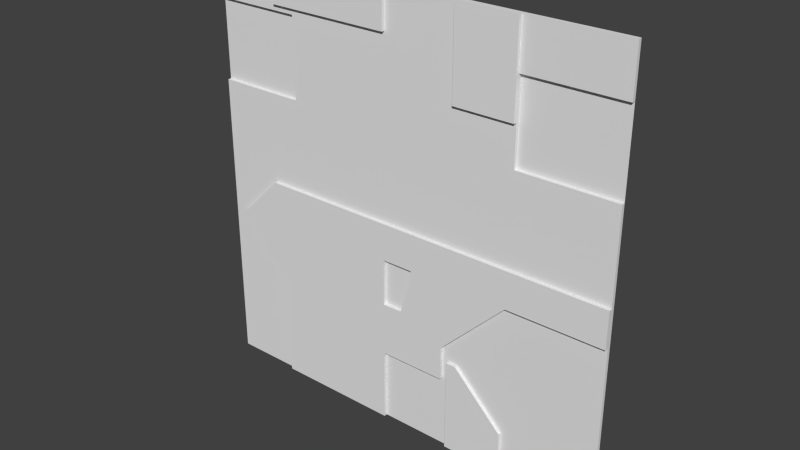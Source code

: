 # Source: reac2_1b.blend  (saved by Blender 2.76.0; exported with 4.5.12 LTS)
import bpy
from mathutils import Matrix  # noqa: F401  (used for matrix-valued properties, if any)

bpy.ops.wm.read_factory_settings(use_empty=True)
scene = bpy.context.scene
scene.name = 'Scene'

# ---- collections
col_collection_1 = bpy.data.collections.new('Collection 1'); scene.collection.children.link(col_collection_1)

# ---- materials (node trees are filled in below, after node groups)
mat_reac2_1b = bpy.data.materials.new('reac2_1b')
mat_reac2_1b.alpha_threshold = 0.0
mat_reac2_1b.use_transparent_shadow = False
mat_reac2_1b.roughness = 0.5

# ---- material node trees

# ---- world
world_world = bpy.data.worlds.new('World'); scene.world = world_world
world_world.color = (0.05088, 0.05088, 0.05088)
world_world.use_sun_shadow = False
world_world.sun_shadow_jitter_overblur = 0.0
world_world.cycles.sampling_method = 'MANUAL'
world_world.cycles.sample_map_resolution = 256

# ---- meshes
me_reac2_1b = bpy.data.meshes.new('reac2_1b')
me_reac2_1b.from_pydata([(-1.28, 1.28, -1.28), (1.28, 1.28, -1.28), (-1.28, 1.28, 1.28), (1.28, 1.28, 1.28), (-0.09999, 1.28, -1.28), (-0.09999, 1.28, 1.28), (-0.86, 1.28, 1.28), (-0.86, 1.28, -1.28), (0.7, 1.24, -0.24), (0.34, 1.24, 0.76), (-1.28, 1.28, -0.3799), (0.7, 1.24, 0.76), (0.46, 1.24, -0.02001), (0.7, 1.24, -0.02005), (1.28, 1.28, -0.24), (-1.28, 1.28, -0.01992), (1.28, 1.28, -0.02015), (0.05281, 1.24, -0.01992), (0.34, 1.24, -0.01998), (0.1105, 1.24, -0.24), (0.34, 1.24, -0.24), (0.7, 1.28, 0.72), (-1.28, 1.28, -0.24), (-0.7401, 1.24, 1.04), (-0.5, 1.24, -0.24), (0.7, 1.28, 1.28), (0.7, 1.28, 0.76), (1.28, 1.24, -0.02015), (0.34, 1.28, 1.28), (1.28, 1.24, -0.24), (0.34, 1.28, -1.28), (-0.86, 1.24, -0.24), (-0.92, 1.24, -0.01992), (-0.2201, 1.24, 1.04), (-1.19, 1.24, -0.29), (-1.14, 1.24, -0.24), (-0.86, 1.24, -0.62), (0.7, 1.28, -1.28), (0.7, 1.24, 1.28), (-0.86, 1.24, -0.01992), (0.7, 1.24, 1.0), (-0.86, 1.28, 0.52), (-1.28, 1.28, 0.52), (-0.7401, 1.28, 0.52), (1.28, 1.28, 0.52), (0.7, 1.28, 0.52), (-0.86, 1.24, 1.04), (-0.86, 1.24, 1.28), (-0.7401, 1.24, 1.28), (-0.09999, 1.24, 1.28), (-0.7401, 1.28, 1.28), (-1.28, 1.28, 1.0), (-0.86, 1.28, 1.0), (-0.7401, 1.28, 1.0), (0.9677, 1.28, 1.0), (1.28, 1.28, 1.0), (-0.09999, 1.24, 1.04), (0.7, 1.28, 1.0), (0.99, 1.28, 1.0), (-0.09999, 1.24, -1.28), (-0.86, 1.24, -1.28), (-1.28, 1.26, -0.3799), (-1.28, 1.26, -1.28), (0.7, 1.26, -1.28), (1.28, 1.26, -1.28), (1.28, 1.26, 1.0), (1.28, 1.26, 1.28), (-0.86, 1.26, 1.28), (-1.28, 1.26, 1.28), (-0.86, 1.26, -1.28), (-0.09999, 1.26, -1.28), (0.34, 1.26, 1.28), (-0.09999, 1.26, 1.28), (-0.09999, 1.26, 1.04), (-0.7401, 1.26, 1.28), (-0.86, 1.26, 1.04), (-0.7201, 1.26, -0.01992), (-1.28, 1.26, -0.24), (-1.19, 1.26, -0.29), (-0.86, 1.26, -0.62), (-1.14, 1.26, -0.24), (-0.86, 1.26, 1.0), (-0.09999, 1.26, 1.0), (-0.2201, 1.26, 1.04), (1.28, 1.26, -0.24), (-0.09999, 1.26, -0.24), (-0.92, 1.26, -0.01992), (-0.09999, 1.26, -0.01992), (-1.28, 1.26, 0.52), (-1.28, 1.26, -0.01992), (1.28, 1.26, -0.02015), (-1.02, 1.26, -0.01992), (0.05281, 1.26, -0.01992), (-0.86, 1.26, 0.1401), (-0.7401, 1.26, 1.04), (-0.2601, 1.26, 1.0), (-0.09999, 1.26, 0.72), (-0.7401, 1.26, 0.52), (-0.5401, 1.26, 0.72), (0.34, 1.26, 0.72), (0.99, 1.26, 1.0), (-1.24, 1.26, -0.24), (-0.09999, 1.26, 0.22), (-0.78, 1.26, 0.22), (0.7, 1.26, -0.02005), (0.46, 1.26, -0.02001), (0.7, 1.26, 1.28), (0.7, 1.26, 1.0), (0.9677, 1.26, 1.0), (-0.09999, 1.26, 0.76), (0.34, 1.26, 0.76), (0.7, 1.26, 0.76), (0.34, 1.26, 1.0), (0.34, 1.26, -1.28), (0.7, 1.26, -0.24), (0.7, 1.26, 0.72), (0.34, 1.26, -0.72), (0.7, 1.26, 0.52), (0.7, 1.26, -1.02), (0.7, 1.26, -0.72), (0.4, 1.26, -0.72), (-0.86, 1.26, 0.52), (1.28, 1.26, 0.52), (-0.7401, 1.26, 1.0), (-1.28, 1.26, 1.0), (0.34, 1.24, -0.72), (0.34, 1.24, -1.28), (0.7, 1.24, -1.28), (0.7, 1.24, -1.02), (0.4, 1.24, -0.72), (-0.09999, 1.26, -0.84), (-0.09999, 1.24, -0.01992), (-0.7201, 1.24, -0.01992), (0.34, 1.24, 1.28), (0.34, 1.24, 1.0), (0.3, 1.26, -0.84), (0.3, 1.24, -0.24), (0.3, 1.26, -0.64), (0.34, 1.26, -0.5999), (0.09126, 1.26, -0.24), (-0.09999, 1.26, -0.52), (0.09126, 1.24, -0.24), (0.02061, 1.26, -0.52), (-0.09999, 1.24, -0.84), (-0.09999, 1.24, -0.64), (-0.09999, 1.24, -0.52), (-0.09999, 1.24, -0.24), (0.3, 1.24, -0.84), (0.3, 1.24, -0.64), (0.34, 1.24, -0.5999), (0.02061, 1.24, -0.52)], [], [(111, 107, 40, 11), (40, 134, 9, 11), (48, 23, 33, 56, 49), (128, 129, 125, 126, 127), (70, 113, 116, 135, 130), (13, 8, 29, 27), (18, 20, 8, 13, 12), (17, 19, 136, 20, 18), (35, 31, 39, 32), (31, 24, 132, 39), (107, 106, 38, 40), (46, 23, 48, 47), (34, 36, 31, 35), (60, 59, 143, 144, 24, 31, 36), (16, 44, 122, 90), (4, 30, 113, 70), (21, 26, 111, 115), (55, 3, 66, 65), (44, 45, 117, 122), (30, 37, 63, 113), (37, 1, 64, 63), (26, 57, 107, 111), (41, 42, 88, 121), (22, 10, 61, 77), (43, 41, 121, 97), (10, 0, 62, 61), (26, 21, 58, 54), (25, 28, 71, 106), (1, 14, 84, 64), (52, 53, 123, 81), (58, 55, 65, 100), (15, 22, 77, 89), (42, 41, 52, 51), (51, 52, 81, 124), (53, 43, 97, 123), (0, 7, 69, 62), (3, 25, 106, 66), (54, 58, 100, 108), (41, 43, 53, 52), (45, 44, 55, 58, 21), (50, 6, 67, 74), (2, 51, 124, 68), (28, 5, 72, 71), (57, 54, 108, 107), (54, 57, 26), (14, 16, 90, 84), (7, 4, 70, 69), (45, 21, 115, 117), (5, 50, 74, 72), (42, 15, 89, 88), (6, 2, 68, 67), (120, 116, 125, 129), (62, 69, 79, 78, 61), (61, 78, 80, 101, 77), (83, 73, 56, 33), (87, 76, 132, 131), (86, 80, 35, 32), (85, 139, 141, 146), (121, 88, 89, 77, 101, 91, 93), (96, 99, 110, 109), (98, 96, 109, 82, 95), (142, 140, 145, 150), (104, 105, 12, 13), (63, 118, 128, 127), (78, 79, 36, 34), (91, 101, 80, 86), (97, 121, 93, 103), (80, 78, 34, 35), (72, 74, 48, 49), (76, 87, 102, 103, 93, 91, 86), (79, 69, 60, 36), (106, 107, 108, 66), (109, 110, 112, 82), (106, 71, 133, 38), (140, 85, 146, 145), (75, 94, 23, 46), (110, 99, 115, 111), (104, 90, 122, 117), (114, 119, 118, 63, 64, 84), (119, 120, 118), (113, 63, 127, 126), (133, 134, 40, 38), (90, 104, 13, 27), (94, 123, 95, 83), (124, 81, 75, 67, 68), (81, 123, 94, 75), (95, 82, 73, 83), (82, 112, 71, 72, 73), (108, 100, 66), (114, 84, 29, 8), (100, 65, 66), (95, 123, 97, 98), (118, 120, 129, 128), (32, 39, 132, 76, 86), (112, 110, 9, 134), (110, 111, 11, 9), (69, 70, 59, 60), (84, 90, 27, 29), (73, 72, 49, 56), (146, 24, 144, 145), (74, 67, 47, 48), (67, 75, 46, 47), (116, 113, 126, 125), (70, 130, 143, 59), (94, 83, 33, 23), (146, 141, 19, 17, 131), (131, 132, 24, 146), (92, 87, 131, 17), (97, 103, 102, 96, 98), (18, 12, 105, 92, 17), (71, 112, 134, 133), (114, 138, 116, 120, 119), (138, 137, 135, 116), (140, 142, 139, 85), (20, 149, 8), (143, 147, 148, 136, 19, 141, 150, 145, 144), (136, 148, 149, 20), (135, 137, 148, 147), (139, 142, 150, 141), (138, 114, 8, 149), (137, 138, 149, 148), (130, 135, 147, 143), (87, 92, 105, 104, 117, 115, 99, 96, 102)])
_uv = me_reac2_1b.uv_layers.new(name='UVMap')
_uv.uv.foreach_set('vector', [0.7734, 0.7969, 0.7734, 0.8906, 0.7734, 0.8906, 0.7734, 0.7969, 0.7734, 0.8906, 0.6328, 0.8906, 0.6328, 0.7969, 0.7734, 0.7969, 0.2109, 1.0, 0.2109, 0.9063, 0.414, 0.9063, 0.4609, 0.9063, 0.4609, 1.0, 0.7734, 0.1016, 0.6562, 0.2188, 0.6328, 0.2188, 0.6328, 0.0, 0.7734, 0.0, 0.4609, 0.0, 0.6328, 0.0, 0.6328, 0.2188, 0.6172, 0.1719, 0.4609, 0.1719, 0.7734, 0.4922, 0.7734, 0.4062, 1.0, 0.4062, 1.0, 0.4921, 0.6328, 0.4922, 0.6328, 0.4062, 0.7734, 0.4062, 0.7734, 0.4922, 0.6797, 0.4922, 0.5206, 0.4922, 0.5432, 0.4062, 0.6172, 0.4062, 0.6328, 0.4062, 0.6328, 0.4922, 0.05466, 0.4062, 0.1641, 0.4062, 0.1641, 0.4922, 0.1406, 0.4922, 0.1641, 0.4062, 0.3047, 0.4062, 0.2187, 0.4922, 0.1641, 0.4922, 0.7734, 0.8906, 0.7734, 1.0, 0.7734, 1.0, 0.7734, 0.8906, 0.1641, 0.9063, 0.2109, 0.9063, 0.2109, 1.0, 0.1641, 1.0, 0.03514, 0.3867, 0.1641, 0.2578, 0.1641, 0.4062, 0.05466, 0.4062, 0.1641, 0.0, 0.4609, 0.0, 0.4609, 0.1719, 0.4609, 0.25, 0.3047, 0.4062, 0.1641, 0.4062, 0.1641, 0.2578, 0.998, 0.4921, 0.998, 0.7031, 0.998, 0.7031, 0.998, 0.4921, 0.4609, 0.0, 0.6328, 0.0, 0.6328, 0.0, 0.4609, 0.0, 0.7734, 0.7813, 0.7734, 0.7969, 0.7734, 0.7969, 0.7734, 0.7813, 0.998, 0.8906, 0.998, 1.0, 0.998, 1.0, 0.998, 0.8906, 1.0, 0.7031, 0.7734, 0.7031, 0.7734, 0.7031, 1.0, 0.7031, 0.6328, 0.0009766, 0.7734, 0.0009766, 0.7734, 0.0009766, 0.6328, 0.0009766, 0.7734, 0.0, 1.0, 0.0, 1.0, 0.0, 0.7734, 0.0, 0.8067, 0.9141, 0.8067, 0.9776, 0.8067, 0.9776, 0.8067, 0.9141, 0.1641, 0.7031, 0.0, 0.7031, 0.0, 0.7031, 0.1641, 0.7031, 0.0, 0.4062, 0.0, 0.3516, 0.0, 0.3516, 0.0, 0.4062, 0.2109, 0.7031, 0.1641, 0.7031, 0.1641, 0.7031, 0.2109, 0.7031, 0.0, 0.3516, 0.0, 0.0, 0.0, 0.0, 0.0, 0.3516, 0.7734, 0.7969, 0.7734, 0.7813, 0.8867, 0.8906, 0.878, 0.8906, 0.7734, 0.999, 0.6328, 0.999, 0.6328, 0.999, 0.7734, 0.999, 0.998, 0.0, 0.998, 0.4062, 0.998, 0.4062, 0.998, 0.0, 0.1138, 0.9512, 0.1395, 0.9512, 0.1395, 0.9512, 0.1138, 0.9512, 0.9242, 0.8992, 0.9607, 0.8992, 0.9607, 0.8992, 0.9242, 0.8992, 0.0, 0.4922, 0.0, 0.4062, 0.0, 0.4062, 0.0, 0.4922, 0.0, 0.7031, 0.1641, 0.7031, 0.1641, 0.8906, 0.0, 0.8906, 0.02353, 0.9512, 0.1138, 0.9512, 0.1138, 0.9512, 0.02353, 0.9512, 0.3543, 0.8732, 0.3543, 0.7206, 0.3543, 0.7206, 0.3543, 0.8732, 0.0, 0.0, 0.1641, 0.0, 0.1641, 0.0, 0.0, 0.0, 1.0, 1.0, 0.7734, 1.0, 0.7734, 1.0, 1.0, 1.0, 0.9214, 0.8992, 0.9242, 0.8992, 0.9242, 0.8992, 0.9214, 0.8992, 0.1641, 0.7031, 0.2109, 0.7031, 0.2109, 0.8906, 0.1641, 0.8906, 0.7734, 0.7031, 1.0, 0.7031, 1.0, 0.8906, 0.8867, 0.8906, 0.7734, 0.7813, 0.2109, 0.999, 0.1641, 0.999, 0.1641, 0.999, 0.2109, 0.999, 0.0, 1.0, 0.0, 0.8906, 0.0, 0.8906, 0.0, 1.0, 0.6328, 1.0, 0.4609, 1.0, 0.4609, 1.0, 0.6328, 1.0, 0.8878, 0.8992, 0.9214, 0.8992, 0.9214, 0.8992, 0.8878, 0.8992, 0.878, 0.8906, 0.7734, 0.8906, 0.7734, 0.7969, 0.9961, 0.4062, 0.9961, 0.4921, 0.9961, 0.4921, 0.9961, 0.4062, 0.1641, 0.0009766, 0.4609, 0.0009766, 0.4609, 0.0009766, 0.1641, 0.0009766, 0.7734, 0.7031, 0.7734, 0.7813, 0.7734, 0.7813, 0.7734, 0.7031, 0.4609, 0.999, 0.2109, 0.999, 0.2109, 0.999, 0.4609, 0.999, 0.0, 0.7031, 0.0, 0.4922, 0.0, 0.4922, 0.0, 0.7031, 0.1641, 1.0, 0.0, 1.0, 0.0, 1.0, 0.1641, 1.0, 0.6635, 0.2163, 0.6576, 0.2163, 0.6576, 0.2163, 0.6635, 0.2163, 0.0, 0.0, 0.1641, 0.0, 0.1641, 0.2578, 0.03514, 0.3867, 0.0, 0.3516, 0.0, 0.3516, 0.03514, 0.3867, 0.05466, 0.4062, 0.0156, 0.4062, 0.0, 0.4062, 0.414, 0.9063, 0.4609, 0.9063, 0.4609, 0.9063, 0.414, 0.9063, 0.4609, 0.4903, 0.2187, 0.4903, 0.2187, 0.4903, 0.4609, 0.4903, 0.1406, 0.4922, 0.05466, 0.4062, 0.05466, 0.4062, 0.1406, 0.4922, 0.498, 0.3847, 0.5158, 0.3847, 0.5158, 0.3847, 0.498, 0.3847, 0.1641, 0.7031, 0.0, 0.7031, 0.0, 0.4922, 0.0, 0.4062, 0.0156, 0.4062, 0.1016, 0.4922, 0.1641, 0.5547, 0.4609, 0.7813, 0.6328, 0.7813, 0.6328, 0.7969, 0.4609, 0.7969, 0.289, 0.7813, 0.4609, 0.7813, 0.4609, 0.7969, 0.4609, 0.8906, 0.3984, 0.8906, 0.5146, 0.3323, 0.5146, 0.3427, 0.5146, 0.3427, 0.5146, 0.3323, 0.7734, 0.4922, 0.6797, 0.4922, 0.6797, 0.4922, 0.7734, 0.4922, 0.7734, 0.0, 0.7734, 0.1016, 0.7734, 0.1016, 0.7734, 0.0, 0.03514, 0.3867, 0.1641, 0.2578, 0.1641, 0.2578, 0.03514, 0.3867, 0.1016, 0.4922, 0.0156, 0.4062, 0.05466, 0.4062, 0.1406, 0.4922, 0.2109, 0.7031, 0.1641, 0.7031, 0.1641, 0.5547, 0.1953, 0.586, 0.05466, 0.4062, 0.03514, 0.3867, 0.03514, 0.3867, 0.05466, 0.4062, 0.4609, 0.999, 0.2109, 0.999, 0.2109, 0.999, 0.4609, 0.999, 0.2187, 0.4922, 0.4609, 0.4922, 0.4609, 0.586, 0.1953, 0.586, 0.1641, 0.5547, 0.1016, 0.4922, 0.1406, 0.4922, 0.1641, 0.2578, 0.1641, 0.0, 0.1641, 0.0, 0.1641, 0.2578, 0.7734, 1.0, 0.7734, 0.8906, 0.878, 0.8906, 1.0, 1.0, 0.4609, 0.7969, 0.6328, 0.7969, 0.6328, 0.8906, 0.4609, 0.8906, 0.7734, 0.999, 0.6328, 0.999, 0.6328, 0.999, 0.7734, 0.999, 0.4628, 0.3231, 0.4628, 0.3652, 0.4628, 0.3652, 0.4628, 0.3231, 0.1641, 0.9063, 0.2109, 0.9063, 0.2109, 0.9063, 0.1641, 0.9063, 0.6328, 0.7969, 0.6328, 0.7813, 0.7734, 0.7813, 0.7734, 0.7969, 0.7734, 0.4922, 1.0, 0.4921, 1.0, 0.7031, 0.7734, 0.7031, 0.7734, 0.4062, 0.7734, 0.2188, 0.7734, 0.1016, 0.7734, 0.0, 1.0, 0.0, 1.0, 0.4062, 0.7734, 0.2188, 0.6562, 0.2188, 0.7734, 0.1016, 0.6328, 0.0009766, 0.7734, 0.0009766, 0.7734, 0.0009766, 0.6328, 0.0009766, 0.6328, 1.0, 0.6328, 0.8906, 0.7734, 0.8906, 0.7734, 1.0, 1.0, 0.4921, 0.7734, 0.4922, 0.7734, 0.4922, 1.0, 0.4921, 0.2109, 0.9063, 0.2109, 0.8906, 0.3984, 0.8906, 0.414, 0.9063, 0.0, 0.8906, 0.1641, 0.8906, 0.1641, 0.9063, 0.1641, 1.0, 0.0, 1.0, 0.1641, 0.8906, 0.2109, 0.8906, 0.2109, 0.9063, 0.1641, 0.9063, 0.3984, 0.8906, 0.4609, 0.8906, 0.4609, 0.9063, 0.414, 0.9063, 0.4609, 0.8906, 0.6328, 0.8906, 0.6328, 1.0, 0.4609, 1.0, 0.4609, 0.9063, 0.878, 0.8906, 0.8867, 0.8906, 1.0, 1.0, 0.7734, 0.4062, 1.0, 0.4062, 1.0, 0.4062, 0.7734, 0.4062, 0.8867, 0.8906, 1.0, 0.8906, 1.0, 1.0, 0.3984, 0.8906, 0.2109, 0.8906, 0.2109, 0.7031, 0.289, 0.7813, 0.7734, 0.1016, 0.6562, 0.2188, 0.6562, 0.2188, 0.7734, 0.1016, 0.1406, 0.4908, 0.1641, 0.4908, 0.2187, 0.4888, 0.2187, 0.4908, 0.1406, 0.4908, 0.6328, 0.8906, 0.6328, 0.7969, 0.6328, 0.7969, 0.6328, 0.8906, 0.6328, 0.7969, 0.7734, 0.7969, 0.7734, 0.7969, 0.6328, 0.7969, 0.1641, 0.0009766, 0.4609, 0.0009766, 0.4609, 0.0009766, 0.1641, 0.0009766, 0.9961, 0.4062, 0.9961, 0.4921, 0.9961, 0.4921, 0.9961, 0.4062, 0.4572, 0.9098, 0.4572, 0.9965, 0.4572, 0.9965, 0.4572, 0.9098, 0.4609, 0.4062, 0.3047, 0.4062, 0.4609, 0.25, 0.4609, 0.2969, 0.2109, 0.999, 0.1641, 0.999, 0.1641, 0.999, 0.2109, 0.999, 0.1641, 1.0, 0.1641, 0.9063, 0.1641, 0.9063, 0.1641, 1.0, 0.6328, 0.2188, 0.6328, 0.0, 0.6328, 0.0, 0.6328, 0.2188, 0.4603, 0.0, 0.4603, 0.1719, 0.4603, 0.1719, 0.4603, 0.0, 0.2109, 0.9063, 0.414, 0.9063, 0.414, 0.9063, 0.2109, 0.9063, 0.4609, 0.4062, 0.5356, 0.4062, 0.5432, 0.4062, 0.5206, 0.4922, 0.4609, 0.4922, 0.4609, 0.4922, 0.2187, 0.4922, 0.3047, 0.4062, 0.4609, 0.4062, 0.5206, 0.4903, 0.4609, 0.4903, 0.4609, 0.4903, 0.5206, 0.4903, 0.2109, 0.7031, 0.1953, 0.586, 0.4609, 0.586, 0.4609, 0.7813, 0.289, 0.7813, 0.6328, 0.4902, 0.6797, 0.4902, 0.6797, 0.4902, 0.5206, 0.4903, 0.5206, 0.4903, 0.6328, 1.0, 0.6328, 0.8906, 0.6328, 0.8906, 0.6328, 1.0, 0.7734, 0.4062, 0.6328, 0.2656, 0.6328, 0.2188, 0.6562, 0.2188, 0.7734, 0.2188, 0.6328, 0.2656, 0.6172, 0.25, 0.6172, 0.1719, 0.6328, 0.2188, 0.4624, 0.2969, 0.4968, 0.2969, 0.5169, 0.4062, 0.4624, 0.4062, 0.6328, 0.4062, 0.6328, 0.2656, 0.7734, 0.4062, 0.4609, 0.1719, 0.6172, 0.1719, 0.6172, 0.25, 0.6172, 0.4062, 0.5432, 0.4062, 0.5356, 0.4062, 0.5081, 0.2969, 0.4609, 0.2969, 0.4609, 0.25, 0.6172, 0.4062, 0.6172, 0.25, 0.6328, 0.2656, 0.6328, 0.4062, 0.6172, 0.1719, 0.6172, 0.25, 0.6172, 0.25, 0.6172, 0.1719, 0.5113, 0.3424, 0.5115, 0.3312, 0.5115, 0.3312, 0.5113, 0.3424, 0.6328, 0.2656, 0.7734, 0.4062, 0.7734, 0.4062, 0.6328, 0.2656, 0.6172, 0.25, 0.6328, 0.2656, 0.6328, 0.2656, 0.6172, 0.25, 0.4609, 0.1719, 0.6172, 0.1719, 0.6172, 0.1719, 0.4609, 0.1719, 0.4609, 0.4922, 0.5206, 0.4922, 0.6797, 0.4922, 0.7734, 0.4922, 0.7734, 0.7031, 0.7734, 0.7813, 0.6328, 0.7813, 0.4609, 0.7813, 0.4609, 0.586])
_ca = me_reac2_1b.color_attributes.new('Col', 'BYTE_COLOR', 'CORNER')
_ca.data.foreach_set('color', [0.3467, 0.0, 0.0, 1.0, 0.3467, 0.0, 0.0, 1.0, 0.3467, 0.0, 0.0, 1.0, 0.3467, 0.0, 0.0, 1.0, 0.3467, 0.0, 0.0, 1.0, 0.3467, 0.0, 0.0, 1.0, 0.3467, 0.0, 0.0, 1.0, 0.3467, 0.0, 0.0, 1.0, 0.3467, 0.0, 0.0, 1.0, 0.3467, 0.0, 0.0, 1.0, 0.3467, 0.0, 0.0, 1.0, 0.3467, 0.0, 0.0, 1.0, 0.3467, 0.0, 0.0, 1.0, 0.3467, 0.0, 0.0, 1.0, 0.3467, 0.0, 0.0, 1.0, 0.3467, 0.0, 0.0, 1.0, 0.3467, 0.0, 0.0, 1.0, 0.3467, 0.0, 0.0, 1.0, 0.3467, 0.0, 0.0, 1.0, 0.3467, 0.0, 0.0, 1.0, 0.3467, 0.0, 0.0, 1.0, 0.3467, 0.0, 0.0, 1.0, 0.3467, 0.0, 0.0, 1.0, 0.3467, 0.0, 0.0, 1.0, 0.3467, 0.0, 0.0, 1.0, 0.3467, 0.0, 0.0, 1.0, 0.3467, 0.0, 0.0, 1.0, 0.3467, 0.0, 0.0, 1.0, 0.3467, 0.0, 0.0, 1.0, 0.3467, 0.0, 0.0, 1.0, 0.3467, 0.0, 0.0, 1.0, 0.3467, 0.0, 0.0, 1.0, 0.3467, 0.0, 0.0, 1.0, 0.3467, 0.0, 0.0, 1.0, 0.3467, 0.0, 0.0, 1.0, 0.3467, 0.0, 0.0, 1.0, 0.3467, 0.0, 0.0, 1.0, 0.3467, 0.0, 0.0, 1.0, 0.3467, 0.0, 0.0, 1.0, 0.3467, 0.0, 0.0, 1.0, 0.3467, 0.0, 0.0, 1.0, 0.3467, 0.0, 0.0, 1.0, 0.3467, 0.0, 0.0, 1.0, 0.3467, 0.0, 0.0, 1.0, 0.3467, 0.0, 0.0, 1.0, 0.3467, 0.0, 0.0, 1.0, 0.3467, 0.0, 0.0, 1.0, 0.3467, 0.0, 0.0, 1.0, 0.3467, 0.0, 0.0, 1.0, 0.3467, 0.0, 0.0, 1.0, 0.3467, 0.0, 0.0, 1.0, 0.3467, 0.0, 0.0, 1.0, 0.3467, 0.0, 0.0, 1.0, 0.3467, 0.0, 0.0, 1.0, 0.3467, 0.0, 0.0, 1.0, 0.3467, 0.0, 0.0, 1.0, 0.3467, 0.0, 0.0, 1.0, 0.3467, 0.0, 0.0, 1.0, 0.3467, 0.0, 0.0, 1.0, 0.3467, 0.0, 0.0, 1.0, 0.3467, 0.0, 0.0, 1.0, 0.3467, 0.0, 0.0, 1.0, 0.3467, 0.0, 0.0, 1.0, 0.3467, 0.0, 0.0, 1.0, 0.3467, 0.0, 0.0, 1.0, 0.3467, 0.0, 0.0, 1.0, 0.3467, 0.0, 0.0, 1.0, 0.3467, 0.0, 0.0, 1.0, 0.3467, 0.0, 0.0, 1.0, 0.3467, 0.0, 0.0, 1.0, 0.3467, 0.0, 0.0, 1.0, 0.3467, 0.0, 0.0, 1.0, 0.3467, 0.0, 0.0, 1.0, 0.3467, 0.0, 0.0, 1.0, 0.3467, 0.0, 0.0, 1.0, 0.3467, 0.0, 0.0, 1.0, 0.3467, 0.0, 0.0, 1.0, 0.3467, 0.0, 0.0, 1.0, 0.3467, 0.0, 0.0, 1.0, 0.3467, 0.0, 0.0, 1.0, 0.3467, 0.0, 0.0, 1.0, 0.3467, 0.0, 0.0, 1.0, 0.3467, 0.0, 0.0, 1.0, 0.3467, 0.0, 0.0, 1.0, 0.3467, 0.0, 0.0, 1.0, 0.3467, 0.0, 0.0, 1.0, 0.3467, 0.0, 0.0, 1.0, 0.3467, 0.0, 0.0, 1.0, 0.3467, 0.0, 0.0, 1.0, 0.3467, 0.0, 0.0, 1.0, 0.3467, 0.0, 0.0, 1.0, 0.3467, 0.0, 0.0, 1.0, 0.3467, 0.0, 0.0, 1.0, 0.3467, 0.0, 0.0, 1.0, 0.3467, 0.0, 0.0, 1.0, 0.3467, 0.0, 0.0, 1.0, 0.3467, 0.0, 0.0, 1.0, 0.3467, 0.0, 0.0, 1.0, 0.3467, 0.0, 0.0, 1.0, 0.3467, 0.0, 0.0, 1.0, 0.3467, 0.0, 0.0, 1.0, 0.3467, 0.0, 0.0, 1.0, 0.3467, 0.0, 0.0, 1.0, 0.3467, 0.0, 0.0, 1.0, 0.3467, 0.0, 0.0, 1.0, 0.3467, 0.0, 0.0, 1.0, 0.3467, 0.0, 0.0, 1.0, 0.3467, 0.0, 0.0, 1.0, 0.3467, 0.0, 0.0, 1.0, 0.3467, 0.0, 0.0, 1.0, 0.3467, 0.0, 0.0, 1.0, 0.3467, 0.0, 0.0, 1.0, 0.3467, 0.0, 0.0, 1.0, 0.3467, 0.0, 0.0, 1.0, 0.3467, 0.0, 0.0, 1.0, 0.3467, 0.0, 0.0, 1.0, 0.3467, 0.0, 0.0, 1.0, 0.3467, 0.0, 0.0, 1.0, 0.3467, 0.0, 0.0, 1.0, 0.3467, 0.0, 0.0, 1.0, 0.3467, 0.0, 0.0, 1.0, 0.3467, 0.0, 0.0, 1.0, 0.3467, 0.0, 0.0, 1.0, 0.3467, 0.0, 0.0, 1.0, 0.3467, 0.0, 0.0, 1.0, 0.3467, 0.0, 0.0, 1.0, 0.3467, 0.0, 0.0, 1.0, 0.3467, 0.0, 0.0, 1.0, 0.3467, 0.0, 0.0, 1.0, 0.3467, 0.0, 0.0, 1.0, 0.3467, 0.0, 0.0, 1.0, 0.3467, 0.0, 0.0, 1.0, 0.3467, 0.0, 0.0, 1.0, 0.3467, 0.0, 0.0, 1.0, 0.3467, 0.0, 0.0, 1.0, 0.3467, 0.0, 0.0, 1.0, 0.3467, 0.0, 0.0, 1.0, 0.3467, 0.0, 0.0, 1.0, 0.3467, 0.0, 0.0, 1.0, 0.3467, 0.0, 0.0, 1.0, 0.3467, 0.0, 0.0, 1.0, 0.3467, 0.0, 0.0, 1.0, 0.3467, 0.0, 0.0, 1.0, 0.3467, 0.0, 0.0, 1.0, 0.3467, 0.0, 0.0, 1.0, 0.3467, 0.0, 0.0, 1.0, 0.3467, 0.0, 0.0, 1.0, 0.3467, 0.0, 0.0, 1.0, 0.3467, 0.0, 0.0, 1.0, 0.3467, 0.0, 0.0, 1.0, 0.3467, 0.0, 0.0, 1.0, 0.3467, 0.0, 0.0, 1.0, 0.3467, 0.0, 0.0, 1.0, 0.3467, 0.0, 0.0, 1.0, 0.3467, 0.0, 0.0, 1.0, 0.3467, 0.0, 0.0, 1.0, 0.3467, 0.0, 0.0, 1.0, 0.3467, 0.0, 0.0, 1.0, 0.3467, 0.0, 0.0, 1.0, 0.3467, 0.0, 0.0, 1.0, 0.3467, 0.0, 0.0, 1.0, 0.3467, 0.0, 0.0, 1.0, 0.3467, 0.0, 0.0, 1.0, 0.3467, 0.0, 0.0, 1.0, 0.3467, 0.0, 0.0, 1.0, 0.3467, 0.0, 0.0, 1.0, 0.3467, 0.0, 0.0, 1.0, 0.3467, 0.0, 0.0, 1.0, 0.3467, 0.0, 0.0, 1.0, 0.3467, 0.0, 0.0, 1.0, 0.3467, 0.0, 0.0, 1.0, 0.3467, 0.0, 0.0, 1.0, 0.3467, 0.0, 0.0, 1.0, 0.3467, 0.0, 0.0, 1.0, 0.3467, 0.0, 0.0, 1.0, 0.3467, 0.0, 0.0, 1.0, 0.3467, 0.0, 0.0, 1.0, 0.3467, 0.0, 0.0, 1.0, 0.3467, 0.0, 0.0, 1.0, 0.3467, 0.0, 0.0, 1.0, 0.3467, 0.0, 0.0, 1.0, 0.3467, 0.0, 0.0, 1.0, 0.3467, 0.0, 0.0, 1.0, 0.3467, 0.0, 0.0, 1.0, 0.3467, 0.0, 0.0, 1.0, 0.3467, 0.0, 0.0, 1.0, 0.3467, 0.0, 0.0, 1.0, 0.3467, 0.0, 0.0, 1.0, 0.3467, 0.0, 0.0, 1.0, 0.3467, 0.0, 0.0, 1.0, 0.3467, 0.0, 0.0, 1.0, 0.3467, 0.0, 0.0, 1.0, 0.3467, 0.0, 0.0, 1.0, 0.3467, 0.0, 0.0, 1.0, 0.3467, 0.0, 0.0, 1.0, 0.3467, 0.0, 0.0, 1.0, 0.3467, 0.0, 0.0, 1.0, 0.3467, 0.0, 0.0, 1.0, 0.3467, 0.0, 0.0, 1.0, 0.3467, 0.0, 0.0, 1.0, 0.3467, 0.0, 0.0, 1.0, 0.3467, 0.0, 0.0, 1.0, 0.3467, 0.0, 0.0, 1.0, 0.3467, 0.0, 0.0, 1.0, 0.3467, 0.0, 0.0, 1.0, 0.3467, 0.0, 0.0, 1.0, 0.3467, 0.0, 0.0, 1.0, 0.3467, 0.0, 0.0, 1.0, 0.3467, 0.0, 0.0, 1.0, 0.3467, 0.0, 0.0, 1.0, 0.3467, 0.0, 0.0, 1.0, 0.3467, 0.0, 0.0, 1.0, 0.3467, 0.0, 0.0, 1.0, 0.3467, 0.0, 0.0, 1.0, 0.3467, 0.0, 0.0, 1.0, 0.3467, 0.0, 0.0, 1.0, 0.3467, 0.0, 0.0, 1.0, 0.3467, 0.0, 0.0, 1.0, 0.3467, 0.0, 0.0, 1.0, 0.3467, 0.0, 0.0, 1.0, 0.3467, 0.0, 0.0, 1.0, 0.3467, 0.0, 0.0, 1.0, 0.3467, 0.0, 0.0, 1.0, 0.3467, 0.0, 0.0, 1.0, 0.3467, 0.0, 0.0, 1.0, 0.3467, 0.0, 0.0, 1.0, 0.3467, 0.0, 0.0, 1.0, 0.3467, 0.0, 0.0, 1.0, 0.3467, 0.0, 0.0, 1.0, 0.3467, 0.0, 0.0, 1.0, 0.3467, 0.0, 0.0, 1.0, 0.3467, 0.0, 0.0, 1.0, 0.3467, 0.0, 0.0, 1.0, 0.3467, 0.0, 0.0, 1.0, 0.3467, 0.0, 0.0, 1.0, 0.3467, 0.0, 0.0, 1.0, 0.3467, 0.0, 0.0, 1.0, 0.3467, 0.0, 0.0, 1.0, 0.3467, 0.0, 0.0, 1.0, 0.3467, 0.0, 0.0, 1.0, 0.3467, 0.0, 0.0, 1.0, 0.3467, 0.0, 0.0, 1.0, 0.3467, 0.0, 0.0, 1.0, 0.3467, 0.0, 0.0, 1.0, 0.3467, 0.0, 0.0, 1.0, 0.3467, 0.0, 0.0, 1.0, 0.3467, 0.0, 0.0, 1.0, 0.3467, 0.0, 0.0, 1.0, 0.3467, 0.0, 0.0, 1.0, 0.3467, 0.0, 0.0, 1.0, 0.3467, 0.0, 0.0, 1.0, 0.3467, 0.0, 0.0, 1.0, 0.3467, 0.0, 0.0, 1.0, 0.3467, 0.0, 0.0, 1.0, 0.3467, 0.0, 0.0, 1.0, 0.3467, 0.0, 0.0, 1.0, 0.3467, 0.0, 0.0, 1.0, 0.3467, 0.0, 0.0, 1.0, 0.3467, 0.0, 0.0, 1.0, 0.3467, 0.0, 0.0, 1.0, 0.3467, 0.0, 0.0, 1.0, 0.3467, 0.0, 0.0, 1.0, 0.3467, 0.0, 0.0, 1.0, 0.3467, 0.0, 0.0, 1.0, 0.3467, 0.0, 0.0, 1.0, 0.3467, 0.0, 0.0, 1.0, 0.3467, 0.0, 0.0, 1.0, 0.3467, 0.0, 0.0, 1.0, 0.3467, 0.0, 0.0, 1.0, 0.3467, 0.0, 0.0, 1.0, 0.3467, 0.0, 0.0, 1.0, 0.3467, 0.0, 0.0, 1.0, 0.3467, 0.0, 0.0, 1.0, 0.3467, 0.0, 0.0, 1.0, 0.3467, 0.0, 0.0, 1.0, 0.3467, 0.0, 0.0, 1.0, 0.3467, 0.0, 0.0, 1.0, 0.3467, 0.0, 0.0, 1.0, 0.3467, 0.0, 0.0, 1.0, 0.3467, 0.0, 0.0, 1.0, 0.3467, 0.0, 0.0, 1.0, 0.3467, 0.0, 0.0, 1.0, 0.3467, 0.0, 0.0, 1.0, 0.3467, 0.0, 0.0, 1.0, 0.3467, 0.0, 0.0, 1.0, 0.3467, 0.0, 0.0, 1.0, 0.3467, 0.0, 0.0, 1.0, 0.3467, 0.0, 0.0, 1.0, 0.3467, 0.0, 0.0, 1.0, 0.3467, 0.0, 0.0, 1.0, 0.3467, 0.0, 0.0, 1.0, 0.3467, 0.0, 0.0, 1.0, 0.3467, 0.0, 0.0, 1.0, 0.3467, 0.0, 0.0, 1.0, 0.3467, 0.0, 0.0, 1.0, 0.3467, 0.0, 0.0, 1.0, 0.3467, 0.0, 0.0, 1.0, 0.3467, 0.0, 0.0, 1.0, 0.3467, 0.0, 0.0, 1.0, 0.3467, 0.0, 0.0, 1.0, 0.3467, 0.0, 0.0, 1.0, 0.3467, 0.0, 0.0, 1.0, 0.3467, 0.0, 0.0, 1.0, 0.3467, 0.0, 0.0, 1.0, 0.3467, 0.0, 0.0, 1.0, 0.3467, 0.0, 0.0, 1.0, 0.3467, 0.0, 0.0, 1.0, 0.3467, 0.0, 0.0, 1.0, 0.3467, 0.0, 0.0, 1.0, 0.3467, 0.0, 0.0, 1.0, 0.3467, 0.0, 0.0, 1.0, 0.3467, 0.0, 0.0, 1.0, 0.3467, 0.0, 0.0, 1.0, 0.3467, 0.0, 0.0, 1.0, 0.3467, 0.0, 0.0, 1.0, 0.3467, 0.0, 0.0, 1.0, 0.3467, 0.0, 0.0, 1.0, 0.3467, 0.0, 0.0, 1.0, 0.3467, 0.0, 0.0, 1.0, 0.3467, 0.0, 0.0, 1.0, 0.3467, 0.0, 0.0, 1.0, 0.3467, 0.0, 0.0, 1.0, 0.3467, 0.0, 0.0, 1.0, 0.3467, 0.0, 0.0, 1.0, 0.3467, 0.0, 0.0, 1.0, 0.3467, 0.0, 0.0, 1.0, 0.3467, 0.0, 0.0, 1.0, 0.3467, 0.0, 0.0, 1.0, 0.3467, 0.0, 0.0, 1.0, 0.3467, 0.0, 0.0, 1.0, 0.3467, 0.0, 0.0, 1.0, 0.3467, 0.0, 0.0, 1.0, 0.3467, 0.0, 0.0, 1.0, 0.3467, 0.0, 0.0, 1.0, 0.3467, 0.0, 0.0, 1.0, 0.3467, 0.0, 0.0, 1.0, 0.3467, 0.0, 0.0, 1.0, 0.3467, 0.0, 0.0, 1.0, 0.3467, 0.0, 0.0, 1.0, 0.3467, 0.0, 0.0, 1.0, 0.3467, 0.0, 0.0, 1.0, 0.3467, 0.0, 0.0, 1.0, 0.3467, 0.0, 0.0, 1.0, 0.3467, 0.0, 0.0, 1.0, 0.3467, 0.0, 0.0, 1.0, 0.3467, 0.0, 0.0, 1.0, 0.3467, 0.0, 0.0, 1.0, 0.3467, 0.0, 0.0, 1.0, 0.3467, 0.0, 0.0, 1.0, 0.3467, 0.0, 0.0, 1.0, 0.3467, 0.0, 0.0, 1.0, 0.3467, 0.0, 0.0, 1.0, 0.3467, 0.0, 0.0, 1.0, 0.3467, 0.0, 0.0, 1.0, 0.3467, 0.0, 0.0, 1.0, 0.3467, 0.0, 0.0, 1.0, 0.3467, 0.0, 0.0, 1.0, 0.3467, 0.0, 0.0, 1.0, 0.3467, 0.0, 0.0, 1.0, 0.3467, 0.0, 0.0, 1.0, 0.3467, 0.0, 0.0, 1.0, 0.3467, 0.0, 0.0, 1.0, 0.3467, 0.0, 0.0, 1.0, 0.3467, 0.0, 0.0, 1.0, 0.3467, 0.0, 0.0, 1.0, 0.3467, 0.0, 0.0, 1.0, 0.3467, 0.0, 0.0, 1.0, 0.3467, 0.0, 0.0, 1.0, 0.3467, 0.0, 0.0, 1.0, 0.3467, 0.0, 0.0, 1.0, 0.3467, 0.0, 0.0, 1.0, 0.3467, 0.0, 0.0, 1.0, 0.3467, 0.0, 0.0, 1.0, 0.3467, 0.0, 0.0, 1.0, 0.3467, 0.0, 0.0, 1.0, 0.3467, 0.0, 0.0, 1.0, 0.3467, 0.0, 0.0, 1.0, 0.3467, 0.0, 0.0, 1.0, 0.3467, 0.0, 0.0, 1.0, 0.3467, 0.0, 0.0, 1.0, 0.3467, 0.0, 0.0, 1.0, 0.3467, 0.0, 0.0, 1.0, 0.3467, 0.0, 0.0, 1.0, 0.3467, 0.0, 0.0, 1.0, 0.3467, 0.0, 0.0, 1.0, 0.3467, 0.0, 0.0, 1.0, 0.3467, 0.0, 0.0, 1.0, 0.3467, 0.0, 0.0, 1.0, 0.3467, 0.0, 0.0, 1.0, 0.3467, 0.0, 0.0, 1.0, 0.3467, 0.0, 0.0, 1.0, 0.3467, 0.0, 0.0, 1.0, 0.3467, 0.0, 0.0, 1.0, 0.3467, 0.0, 0.0, 1.0, 0.3467, 0.0, 0.0, 1.0, 0.3467, 0.0, 0.0, 1.0, 0.3467, 0.0, 0.0, 1.0, 0.3467, 0.0, 0.0, 1.0, 0.3467, 0.0, 0.0, 1.0, 0.3467, 0.0, 0.0, 1.0, 0.3467, 0.0, 0.0, 1.0, 0.3467, 0.0, 0.0, 1.0, 0.3467, 0.0, 0.0, 1.0, 0.3467, 0.0, 0.0, 1.0, 0.3467, 0.0, 0.0, 1.0, 0.3467, 0.0, 0.0, 1.0, 0.3467, 0.0, 0.0, 1.0, 0.3467, 0.0, 0.0, 1.0, 0.3467, 0.0, 0.0, 1.0, 0.3467, 0.0, 0.0, 1.0, 0.3467, 0.0, 0.0, 1.0, 0.3467, 0.0, 0.0, 1.0, 0.3467, 0.0, 0.0, 1.0, 0.3467, 0.0, 0.0, 1.0, 0.3467, 0.0, 0.0, 1.0, 0.3467, 0.0, 0.0, 1.0, 0.3467, 0.0, 0.0, 1.0, 0.3467, 0.0, 0.0, 1.0, 0.3467, 0.0, 0.0, 1.0, 0.3467, 0.0, 0.0, 1.0, 0.3467, 0.0, 0.0, 1.0, 0.3467, 0.0, 0.0, 1.0, 0.3467, 0.0, 0.0, 1.0, 0.3467, 0.0, 0.0, 1.0, 0.3467, 0.0, 0.0, 1.0, 0.3467, 0.0, 0.0, 1.0, 0.3467, 0.0, 0.0, 1.0, 0.3467, 0.0, 0.0, 1.0, 0.3467, 0.0, 0.0, 1.0, 0.3467, 0.0, 0.0, 1.0, 0.3467, 0.0, 0.0, 1.0, 0.3467, 0.0, 0.0, 1.0, 0.3467, 0.0, 0.0, 1.0, 0.3467, 0.0, 0.0, 1.0, 0.3467, 0.0, 0.0, 1.0, 0.3467, 0.0, 0.0, 1.0, 0.3467, 0.0, 0.0, 1.0, 0.3467, 0.0, 0.0, 1.0, 0.3467, 0.0, 0.0, 1.0, 0.3467, 0.0, 0.0, 1.0, 0.3467, 0.0, 0.0, 1.0, 0.3467, 0.0, 0.0, 1.0, 0.3467, 0.0, 0.0, 1.0, 0.3467, 0.0, 0.0, 1.0, 0.3467, 0.0, 0.0, 1.0, 0.3467, 0.0, 0.0, 1.0, 0.3467, 0.0, 0.0, 1.0, 0.3467, 0.0, 0.0, 1.0, 0.3467, 0.0, 0.0, 1.0, 0.3467, 0.0, 0.0, 1.0, 0.3467, 0.0, 0.0, 1.0, 0.3467, 0.0, 0.0, 1.0, 0.3467, 0.0, 0.0, 1.0, 0.3467, 0.0, 0.0, 1.0, 0.3467, 0.0, 0.0, 1.0, 0.3467, 0.0, 0.0, 1.0, 0.3467, 0.0, 0.0, 1.0, 0.3467, 0.0, 0.0, 1.0, 0.3467, 0.0, 0.0, 1.0, 0.3467, 0.0, 0.0, 1.0, 0.3467, 0.0, 0.0, 1.0, 0.3467, 0.0, 0.0, 1.0, 0.3467, 0.0, 0.0, 1.0, 0.3467, 0.0, 0.0, 1.0, 0.3467, 0.0, 0.0, 1.0, 0.3467, 0.0, 0.0, 1.0, 0.3467, 0.0, 0.0, 1.0, 0.3467, 0.0, 0.0, 1.0, 0.3467, 0.0, 0.0, 1.0, 0.3467, 0.0, 0.0, 1.0, 0.3467, 0.0, 0.0, 1.0, 0.3467, 0.0, 0.0, 1.0, 0.3467, 0.0, 0.0, 1.0, 0.3467, 0.0, 0.0, 1.0, 0.3467, 0.0, 0.0, 1.0, 0.3467, 0.0, 0.0, 1.0, 0.3467, 0.0, 0.0, 1.0, 0.3467, 0.0, 0.0, 1.0, 0.3467, 0.0, 0.0, 1.0, 0.3467, 0.0, 0.0, 1.0, 0.3467, 0.0, 0.0, 1.0, 0.3467, 0.0, 0.0, 1.0, 0.3467, 0.0, 0.0, 1.0, 0.3467, 0.0, 0.0, 1.0, 0.3467, 0.0, 0.0, 1.0, 0.3467, 0.0, 0.0, 1.0, 0.3467, 0.0, 0.0, 1.0, 0.3467, 0.0, 0.0, 1.0, 0.3467, 0.0, 0.0, 1.0, 0.3467, 0.0, 0.0, 1.0, 0.3467, 0.0, 0.0, 1.0, 0.3467, 0.0, 0.0, 1.0, 0.3467, 0.0, 0.0, 1.0, 0.3467, 0.0, 0.0, 1.0, 0.3467, 0.0, 0.0, 1.0, 0.3467, 0.0, 0.0, 1.0, 0.3467, 0.0, 0.0, 1.0, 0.3467, 0.0, 0.0, 1.0, 0.3467, 0.0, 0.0, 1.0, 0.3467, 0.0, 0.0, 1.0, 0.3467, 0.0, 0.0, 1.0, 0.3467, 0.0, 0.0, 1.0, 0.3467, 0.0, 0.0, 1.0, 0.3467, 0.0, 0.0, 1.0, 0.3467, 0.0, 0.0, 1.0, 0.3467, 0.0, 0.0, 1.0, 0.3467, 0.0, 0.0, 1.0, 0.3467, 0.0, 0.0, 1.0, 0.3467, 0.0, 0.0, 1.0, 0.3467, 0.0, 0.0, 1.0, 0.3467, 0.0, 0.0, 1.0, 0.3467, 0.0, 0.0, 1.0, 0.3467, 0.0, 0.0, 1.0, 0.3467, 0.0, 0.0, 1.0, 0.3467, 0.0, 0.0, 1.0, 0.3467, 0.0, 0.0, 1.0, 0.3467, 0.0, 0.0, 1.0, 0.3467, 0.0, 0.0, 1.0, 0.3467, 0.0, 0.0, 1.0, 0.3467, 0.0, 0.0, 1.0, 0.3467, 0.0, 0.0, 1.0, 0.3467, 0.0, 0.0, 1.0, 0.3467, 0.0, 0.0, 1.0, 0.3467, 0.0, 0.0, 1.0])
me_reac2_1b.materials.append(mat_reac2_1b)
me_reac2_1b.use_remesh_preserve_volume = False
me_reac2_1b.use_remesh_preserve_attributes = False
me_reac2_1b.use_mirror_vertex_groups = False
me_reac2_1b.update()

# ---- objects
ob_reac2_1b_mesh = bpy.data.objects.new('reac2_1b_mesh', me_reac2_1b)

# ---- transforms, parenting, visibility, modifiers, constraints
ob_reac2_1b_mesh.location = (0.0, 0.0, 0.0)
ob_reac2_1b_mesh.lineart.crease_threshold = 0.0

# ---- collection membership
col_collection_1.objects.link(ob_reac2_1b_mesh)

# ---- scene / render settings (as saved in the file)
scene.frame_start = 1; scene.frame_end = 2; scene.frame_set(1)
scene.render.engine = 'BLENDER_EEVEE_NEXT'
scene.render.resolution_percentage = 50
scene.render.dither_intensity = 0.0
scene.cycles.use_denoising = False
scene.cycles.samples = 10
scene.cycles.sampling_pattern = 'TABULATED_SOBOL'
scene.cycles.light_sampling_threshold = 0.0
scene.cycles.use_adaptive_sampling = False
scene.cycles.use_light_tree = False
scene.cycles.blur_glossy = 0.0
scene.cycles.pixel_filter_type = 'GAUSSIAN'
scene.cycles.sample_clamp_indirect = 0.0
scene.view_settings.view_transform = 'Standard'
bpy.context.view_layer.update()

# ---- added for rendering (the .blend has no active camera and no usable light): camera, sun
cam_auto = bpy.data.cameras.new('AutoCamera')
cam_auto.lens = 50.0
cam_auto.sensor_width = 36.0
cam_auto.clip_end = 1000.0
ob_auto_camera = bpy.data.objects.new('AutoCamera', cam_auto)
scene.collection.objects.link(ob_auto_camera)
ob_auto_camera.location = (3.34987, -2.75985, 2.6799)
ob_auto_camera.rotation_euler = (1.09748, -7.21219e-08, 0.694738)
scene.camera = ob_auto_camera
light_auto_sun = bpy.data.lights.new('AutoSun', 'SUN')
light_auto_sun.energy = 3.0
light_auto_sun.angle = 0.0523599
ob_auto_sun = bpy.data.objects.new('AutoSun', light_auto_sun)
scene.collection.objects.link(ob_auto_sun)
ob_auto_sun.rotation_euler = (0.872665, 0.174533, 0.523599)
bpy.context.view_layer.update()
